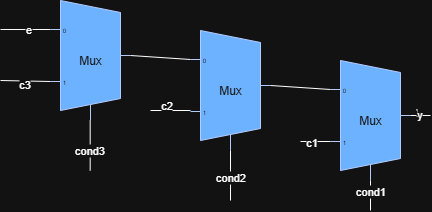

The diagram above was exported from draw.io. Its source (the exported page's mxGraphModel, read from the mxfile embedded in the PNG):
<mxGraphModel dx="672" dy="363" grid="1" gridSize="10" guides="1" tooltips="1" connect="1" arrows="1" fold="1" page="1" pageScale="1" pageWidth="850" pageHeight="1100" math="0" shadow="0">
  <root>
    <mxCell id="0" />
    <mxCell id="1" parent="0" />
    <mxCell id="E_jETK_1vg1kGLJQSJsN-1" value="Mux" style="shadow=0;dashed=0;align=center;html=1;strokeWidth=1;shape=mxgraph.electrical.abstract.mux2;whiteSpace=wrap;fillColor=#0050ef;fontColor=#ffffff;strokeColor=#001DBC;" vertex="1" parent="1">
      <mxGeometry x="260" y="170" width="80" height="120" as="geometry" />
    </mxCell>
    <mxCell id="E_jETK_1vg1kGLJQSJsN-2" value="Mux" style="shadow=0;dashed=0;align=center;html=1;strokeWidth=1;shape=mxgraph.electrical.abstract.mux2;whiteSpace=wrap;fillColor=#0050ef;fontColor=#ffffff;strokeColor=#001DBC;" vertex="1" parent="1">
      <mxGeometry x="400" y="200" width="80" height="120" as="geometry" />
    </mxCell>
    <mxCell id="E_jETK_1vg1kGLJQSJsN-4" value="Mux" style="shadow=0;dashed=0;align=center;html=1;strokeWidth=1;shape=mxgraph.electrical.abstract.mux2;whiteSpace=wrap;fillColor=#0050ef;fontColor=#ffffff;strokeColor=#001DBC;" vertex="1" parent="1">
      <mxGeometry x="540" y="230" width="80" height="120" as="geometry" />
    </mxCell>
    <mxCell id="E_jETK_1vg1kGLJQSJsN-7" value="" style="endArrow=none;html=1;rounded=0;exitX=1;exitY=0.5;exitDx=0;exitDy=-5;exitPerimeter=0;entryX=0;entryY=0.21666666666666667;entryDx=0;entryDy=3;entryPerimeter=0;" edge="1" parent="1" source="E_jETK_1vg1kGLJQSJsN-1" target="E_jETK_1vg1kGLJQSJsN-2">
      <mxGeometry width="50" height="50" relative="1" as="geometry">
        <mxPoint x="400" y="320" as="sourcePoint" />
        <mxPoint x="450" y="270" as="targetPoint" />
      </mxGeometry>
    </mxCell>
    <mxCell id="E_jETK_1vg1kGLJQSJsN-8" value="" style="endArrow=none;html=1;rounded=0;" edge="1" parent="1">
      <mxGeometry width="50" height="50" relative="1" as="geometry">
        <mxPoint x="360" y="280" as="sourcePoint" />
        <mxPoint x="400" y="280" as="targetPoint" />
      </mxGeometry>
    </mxCell>
    <mxCell id="E_jETK_1vg1kGLJQSJsN-22" value="c2&lt;div&gt;&lt;br&gt;&lt;/div&gt;" style="edgeLabel;html=1;align=center;verticalAlign=middle;resizable=0;points=[];" vertex="1" connectable="0" parent="E_jETK_1vg1kGLJQSJsN-8">
      <mxGeometry x="-0.2129" y="-2" relative="1" as="geometry">
        <mxPoint as="offset" />
      </mxGeometry>
    </mxCell>
    <mxCell id="E_jETK_1vg1kGLJQSJsN-9" value="" style="endArrow=none;html=1;rounded=0;entryX=0;entryY=0.65;entryDx=0;entryDy=3;entryPerimeter=0;" edge="1" parent="1" target="E_jETK_1vg1kGLJQSJsN-4">
      <mxGeometry width="50" height="50" relative="1" as="geometry">
        <mxPoint x="510" y="311" as="sourcePoint" />
        <mxPoint x="540" y="320" as="targetPoint" />
      </mxGeometry>
    </mxCell>
    <mxCell id="E_jETK_1vg1kGLJQSJsN-14" value="c1" style="edgeLabel;html=1;align=center;verticalAlign=middle;resizable=0;points=[];" vertex="1" connectable="0" parent="E_jETK_1vg1kGLJQSJsN-9">
      <mxGeometry x="-0.2731" y="-1" relative="1" as="geometry">
        <mxPoint as="offset" />
      </mxGeometry>
    </mxCell>
    <mxCell id="E_jETK_1vg1kGLJQSJsN-10" value="" style="endArrow=none;html=1;rounded=0;exitX=1;exitY=0.5;exitDx=0;exitDy=-5;exitPerimeter=0;entryX=0;entryY=0.21666666666666667;entryDx=0;entryDy=3;entryPerimeter=0;" edge="1" parent="1" source="E_jETK_1vg1kGLJQSJsN-2" target="E_jETK_1vg1kGLJQSJsN-4">
      <mxGeometry width="50" height="50" relative="1" as="geometry">
        <mxPoint x="480" y="240" as="sourcePoint" />
        <mxPoint x="540" y="244" as="targetPoint" />
      </mxGeometry>
    </mxCell>
    <mxCell id="E_jETK_1vg1kGLJQSJsN-11" value="" style="endArrow=none;html=1;rounded=0;entryX=0;entryY=0.65;entryDx=0;entryDy=3;entryPerimeter=0;" edge="1" parent="1" target="E_jETK_1vg1kGLJQSJsN-1">
      <mxGeometry width="50" height="50" relative="1" as="geometry">
        <mxPoint x="210" y="250" as="sourcePoint" />
        <mxPoint x="250" y="250" as="targetPoint" />
      </mxGeometry>
    </mxCell>
    <mxCell id="E_jETK_1vg1kGLJQSJsN-23" value="c3" style="edgeLabel;html=1;align=center;verticalAlign=middle;resizable=0;points=[];" vertex="1" connectable="0" parent="E_jETK_1vg1kGLJQSJsN-11">
      <mxGeometry x="-0.0457" y="-3" relative="1" as="geometry">
        <mxPoint as="offset" />
      </mxGeometry>
    </mxCell>
    <mxCell id="E_jETK_1vg1kGLJQSJsN-12" value="" style="endArrow=none;html=1;rounded=0;" edge="1" parent="1">
      <mxGeometry width="50" height="50" relative="1" as="geometry">
        <mxPoint x="210" y="199" as="sourcePoint" />
        <mxPoint x="260" y="199" as="targetPoint" />
      </mxGeometry>
    </mxCell>
    <mxCell id="E_jETK_1vg1kGLJQSJsN-24" value="e" style="edgeLabel;html=1;align=center;verticalAlign=middle;resizable=0;points=[];" vertex="1" connectable="0" parent="E_jETK_1vg1kGLJQSJsN-12">
      <mxGeometry x="0.1071" relative="1" as="geometry">
        <mxPoint as="offset" />
      </mxGeometry>
    </mxCell>
    <mxCell id="E_jETK_1vg1kGLJQSJsN-13" value="" style="endArrow=none;html=1;rounded=0;entryX=1;entryY=0.5;entryDx=0;entryDy=-5;entryPerimeter=0;" edge="1" parent="1" target="E_jETK_1vg1kGLJQSJsN-4">
      <mxGeometry width="50" height="50" relative="1" as="geometry">
        <mxPoint x="640" y="285" as="sourcePoint" />
        <mxPoint x="310" y="190" as="targetPoint" />
        <Array as="points" />
      </mxGeometry>
    </mxCell>
    <mxCell id="E_jETK_1vg1kGLJQSJsN-25" value="y&lt;div&gt;&lt;br&gt;&lt;/div&gt;" style="edgeLabel;html=1;align=center;verticalAlign=middle;resizable=0;points=[];" vertex="1" connectable="0" parent="E_jETK_1vg1kGLJQSJsN-13">
      <mxGeometry x="0.2" y="2" relative="1" as="geometry">
        <mxPoint as="offset" />
      </mxGeometry>
    </mxCell>
    <mxCell id="E_jETK_1vg1kGLJQSJsN-26" value="y" style="edgeLabel;html=1;align=center;verticalAlign=middle;resizable=0;points=[];" vertex="1" connectable="0" parent="E_jETK_1vg1kGLJQSJsN-13">
      <mxGeometry x="0.1355" y="-1" relative="1" as="geometry">
        <mxPoint as="offset" />
      </mxGeometry>
    </mxCell>
    <mxCell id="E_jETK_1vg1kGLJQSJsN-15" value="" style="endArrow=none;html=1;rounded=0;entryX=0.375;entryY=1;entryDx=10;entryDy=0;entryPerimeter=0;" edge="1" parent="1" target="E_jETK_1vg1kGLJQSJsN-4">
      <mxGeometry width="50" height="50" relative="1" as="geometry">
        <mxPoint x="580" y="380" as="sourcePoint" />
        <mxPoint x="520" y="280" as="targetPoint" />
      </mxGeometry>
    </mxCell>
    <mxCell id="E_jETK_1vg1kGLJQSJsN-18" value="cond1" style="edgeLabel;html=1;align=center;verticalAlign=middle;resizable=0;points=[];" vertex="1" connectable="0" parent="E_jETK_1vg1kGLJQSJsN-15">
      <mxGeometry x="-0.3613" relative="1" as="geometry">
        <mxPoint y="-10" as="offset" />
      </mxGeometry>
    </mxCell>
    <mxCell id="E_jETK_1vg1kGLJQSJsN-16" value="" style="endArrow=none;html=1;rounded=0;entryX=0.375;entryY=1;entryDx=10;entryDy=0;entryPerimeter=0;" edge="1" parent="1" target="E_jETK_1vg1kGLJQSJsN-2">
      <mxGeometry width="50" height="50" relative="1" as="geometry">
        <mxPoint x="440" y="370" as="sourcePoint" />
        <mxPoint x="570" y="380" as="targetPoint" />
      </mxGeometry>
    </mxCell>
    <mxCell id="E_jETK_1vg1kGLJQSJsN-19" value="cond2" style="edgeLabel;html=1;align=center;verticalAlign=middle;resizable=0;points=[];" vertex="1" connectable="0" parent="E_jETK_1vg1kGLJQSJsN-16">
      <mxGeometry x="-0.0619" relative="1" as="geometry">
        <mxPoint as="offset" />
      </mxGeometry>
    </mxCell>
    <mxCell id="E_jETK_1vg1kGLJQSJsN-17" value="" style="endArrow=none;html=1;rounded=0;entryX=0.375;entryY=1;entryDx=10;entryDy=0;entryPerimeter=0;" edge="1" parent="1">
      <mxGeometry width="50" height="50" relative="1" as="geometry">
        <mxPoint x="299.68" y="340" as="sourcePoint" />
        <mxPoint x="299.68" y="290" as="targetPoint" />
      </mxGeometry>
    </mxCell>
    <mxCell id="E_jETK_1vg1kGLJQSJsN-20" value="cond3" style="edgeLabel;html=1;align=center;verticalAlign=middle;resizable=0;points=[];" vertex="1" connectable="0" parent="E_jETK_1vg1kGLJQSJsN-17">
      <mxGeometry x="-0.1781" y="1" relative="1" as="geometry">
        <mxPoint as="offset" />
      </mxGeometry>
    </mxCell>
  </root>
</mxGraphModel>